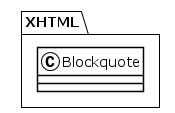

The diagram above was rendered by PlantUML. Its source (embedded in the PNG):
@startuml
!theme plain
package XHTML {
class Blockquote {
}
}
@enduml